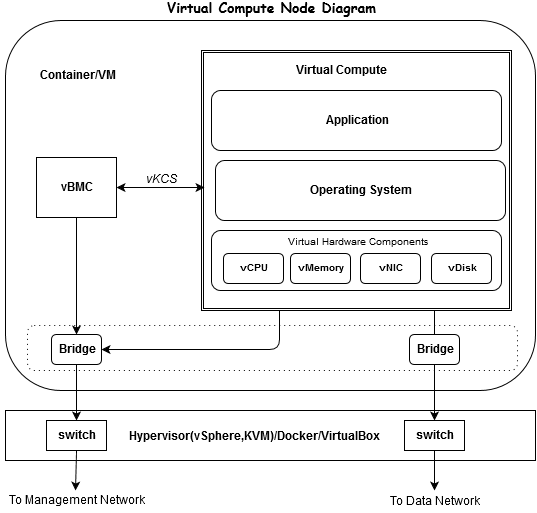

The diagram above was exported from draw.io. Its source (the exported page's mxGraphModel, read from the mxfile embedded in the PNG):
<mxGraphModel dx="1194" dy="716" grid="1" gridSize="10" guides="1" tooltips="1" connect="1" arrows="1" fold="1" page="1" pageScale="1" pageWidth="826" pageHeight="1169" background="#ffffff" math="0">
  <root>
    <mxCell id="0" />
    <mxCell id="1" parent="0" />
    <mxCell id="2" value="Virtual Compute Node Diagram&lt;br&gt;" style="rounded=1;whiteSpace=wrap;html=1;labelPosition=center;verticalLabelPosition=top;align=center;verticalAlign=bottom;fontStyle=1;fontFamily=Comic Sans MS;fontSize=14;" vertex="1" parent="1">
      <mxGeometry x="140" y="250" width="530" height="370" as="geometry" />
    </mxCell>
    <mxCell id="3" value="vBMC" style="whiteSpace=wrap;html=1;fontStyle=1" vertex="1" parent="1">
      <mxGeometry x="171" y="387" width="80" height="60" as="geometry" />
    </mxCell>
    <mxCell id="5" value="" style="shape=ext;double=1;whiteSpace=wrap;html=1;" vertex="1" parent="1">
      <mxGeometry x="336" y="280" width="310" height="260" as="geometry" />
    </mxCell>
    <mxCell id="6" value="" style="rounded=1;whiteSpace=wrap;html=1;gradientColor=none;" vertex="1" parent="1">
      <mxGeometry x="346" y="460" width="290" height="60" as="geometry" />
    </mxCell>
    <mxCell id="8" value="vCPU" style="rounded=1;whiteSpace=wrap;html=1;fontSize=10;fillColor=#ffffff;strokeColor=#000000;fontStyle=1" vertex="1" parent="1">
      <mxGeometry x="358" y="483" width="60" height="30" as="geometry" />
    </mxCell>
    <mxCell id="9" value="vMemory" style="rounded=1;whiteSpace=wrap;html=1;fontSize=10;fillColor=#ffffff;strokeColor=#000000;fontStyle=1" vertex="1" parent="1">
      <mxGeometry x="425" y="483" width="60" height="30" as="geometry" />
    </mxCell>
    <mxCell id="10" value="vNIC" style="rounded=1;whiteSpace=wrap;html=1;fontSize=10;fillColor=#ffffff;strokeColor=#000000;fontStyle=1" vertex="1" parent="1">
      <mxGeometry x="495" y="483" width="60" height="30" as="geometry" />
    </mxCell>
    <mxCell id="11" value="vDisk" style="rounded=1;whiteSpace=wrap;html=1;fontSize=10;fillColor=#ffffff;strokeColor=#000000;fontStyle=1" vertex="1" parent="1">
      <mxGeometry x="566" y="483" width="60" height="30" as="geometry" />
    </mxCell>
    <mxCell id="13" value="Operating System&lt;br&gt;" style="rounded=1;whiteSpace=wrap;html=1;gradientColor=none;fontStyle=1" vertex="1" parent="1">
      <mxGeometry x="350" y="390" width="290" height="60" as="geometry" />
    </mxCell>
    <mxCell id="14" value="Application" style="rounded=1;whiteSpace=wrap;html=1;gradientColor=none;fontStyle=1" vertex="1" parent="1">
      <mxGeometry x="346" y="320" width="290" height="60" as="geometry" />
    </mxCell>
    <mxCell id="15" value="" style="endArrow=classic;startArrow=classic;html=1;fontSize=10;entryX=0.01;entryY=0.527;entryPerimeter=0;" edge="1" parent="1" source="3" target="5">
      <mxGeometry width="50" height="50" relative="1" as="geometry">
        <mxPoint x="250" y="465" as="sourcePoint" />
        <mxPoint x="320.71067811865476" y="415" as="targetPoint" />
      </mxGeometry>
    </mxCell>
    <mxCell id="17" value="Container/VM" style="text;html=1;strokeColor=none;fillColor=none;align=center;verticalAlign=middle;whiteSpace=wrap;overflow=hidden;fontSize=12;fontStyle=1" vertex="1" parent="1">
      <mxGeometry x="169" y="280" width="85" height="50" as="geometry" />
    </mxCell>
    <mxCell id="18" value="Virtual Compute&lt;br&gt;" style="text;html=1;strokeColor=none;fillColor=none;align=center;verticalAlign=middle;whiteSpace=wrap;overflow=hidden;fontSize=12;fontStyle=1" vertex="1" parent="1">
      <mxGeometry x="425" y="290" width="100" height="20" as="geometry" />
    </mxCell>
    <mxCell id="19" value="vKCS" style="text;strokeColor=none;fillColor=none;align=center;verticalAlign=middle;whiteSpace=wrap;overflow=hidden;fontSize=12;fontStyle=2" vertex="1" parent="1">
      <mxGeometry x="275" y="399" width="40" height="20" as="geometry" />
    </mxCell>
    <mxCell id="26" value="" style="endArrow=classic;html=1;fontSize=12;entryX=0.5;entryY=0;" edge="1" parent="1" source="3" target="29">
      <mxGeometry width="50" height="50" relative="1" as="geometry">
        <mxPoint x="211" y="450" as="sourcePoint" />
        <mxPoint x="211" y="540" as="targetPoint" />
      </mxGeometry>
    </mxCell>
    <mxCell id="28" value="" style="endArrow=classic;html=1;fontSize=12;exitX=0.25;exitY=1;entryX=1;entryY=0.5;rounded=1;" edge="1" parent="1" source="5" target="29">
      <mxGeometry width="50" height="50" relative="1" as="geometry">
        <mxPoint x="440" y="590" as="sourcePoint" />
        <mxPoint x="290" y="580" as="targetPoint" />
        <Array as="points">
          <mxPoint x="414" y="579" />
        </Array>
      </mxGeometry>
    </mxCell>
    <mxCell id="29" value="Bridge" style="rounded=1;whiteSpace=wrap;html=1;gradientColor=none;fontSize=12;fontStyle=1" vertex="1" parent="1">
      <mxGeometry x="186" y="564" width="50" height="30" as="geometry" />
    </mxCell>
    <mxCell id="32" value="" style="whiteSpace=wrap;html=1;gradientColor=none;fontSize=12;fontStyle=1" vertex="1" parent="1">
      <mxGeometry x="140" y="640" width="530" height="50" as="geometry" />
    </mxCell>
    <mxCell id="33" value="switch" style="whiteSpace=wrap;html=1;gradientColor=none;fontSize=12;fontStyle=1" vertex="1" parent="1">
      <mxGeometry x="181" y="650" width="60" height="30" as="geometry" />
    </mxCell>
    <mxCell id="34" value="switch" style="whiteSpace=wrap;html=1;gradientColor=none;fontSize=12;fontStyle=1" vertex="1" parent="1">
      <mxGeometry x="539" y="650" width="60" height="30" as="geometry" />
    </mxCell>
    <mxCell id="38" value="" style="endArrow=classic;html=1;fontFamily=Verdana;fontSize=12;entryX=0.5;entryY=0;exitX=0.75;exitY=1;" edge="1" parent="1" source="5" target="34">
      <mxGeometry width="50" height="50" relative="1" as="geometry">
        <mxPoint x="570" y="590" as="sourcePoint" />
        <mxPoint x="620" y="540" as="targetPoint" />
        <Array as="points" />
      </mxGeometry>
    </mxCell>
    <mxCell id="41" value="Hypervisor(vSphere,KVM)/Docker/VirtualBox" style="text;html=1;fontSize=12;fontFamily=Helvetica;fontStyle=1" vertex="1" parent="1">
      <mxGeometry x="261" y="653" width="300" height="30" as="geometry" />
    </mxCell>
    <mxCell id="44" value="" style="endArrow=classic;html=1;fontFamily=Verdana;fontSize=12;exitX=0.5;exitY=1;entryX=0.5;entryY=0;" edge="1" parent="1" source="29" target="33">
      <mxGeometry width="50" height="50" relative="1" as="geometry">
        <mxPoint x="190" y="640" as="sourcePoint" />
        <mxPoint x="240" y="590" as="targetPoint" />
      </mxGeometry>
    </mxCell>
    <mxCell id="45" value="" style="rounded=1;whiteSpace=wrap;html=1;gradientColor=none;fontFamily=Helvetica;fontSize=12;labelBorderColor=#000000;labelBackgroundColor=#ffffff;fillColor=none;dashed=1;dashPattern=1 4;" vertex="1" parent="1">
      <mxGeometry x="162" y="555" width="490" height="45" as="geometry" />
    </mxCell>
    <mxCell id="46" value="Bridge" style="rounded=1;whiteSpace=wrap;html=1;gradientColor=none;fontSize=12;fontStyle=1" vertex="1" parent="1">
      <mxGeometry x="544" y="564" width="50" height="30" as="geometry" />
    </mxCell>
    <mxCell id="48" value="" style="endArrow=classic;html=1;fontFamily=Helvetica;fontSize=12;exitX=0.5;exitY=1;" edge="1" parent="1">
      <mxGeometry width="50" height="50" relative="1" as="geometry">
        <mxPoint x="211" y="680" as="sourcePoint" />
        <mxPoint x="210" y="720" as="targetPoint" />
      </mxGeometry>
    </mxCell>
    <mxCell id="49" value="" style="endArrow=classic;html=1;fontFamily=Helvetica;fontSize=12;exitX=0.5;exitY=1;" edge="1" parent="1" source="34">
      <mxGeometry width="50" height="50" relative="1" as="geometry">
        <mxPoint x="570" y="730" as="sourcePoint" />
        <mxPoint x="569" y="720" as="targetPoint" />
      </mxGeometry>
    </mxCell>
    <mxCell id="51" style="edgeStyle=orthogonalEdgeStyle;rounded=1;html=1;exitX=0.5;exitY=1;entryX=0.5;entryY=1;jettySize=auto;orthogonalLoop=1;fontFamily=Helvetica;fontSize=12;" edge="1" parent="1" source="11" target="11">
      <mxGeometry relative="1" as="geometry" />
    </mxCell>
    <mxCell id="52" value="Virtual Hardware Components&lt;br&gt;" style="text;html=1;strokeColor=none;fillColor=none;align=center;verticalAlign=middle;whiteSpace=wrap;overflow=hidden;dashed=1;dashPattern=1 4;fontFamily=Helvetica;fontSize=10;" vertex="1" parent="1">
      <mxGeometry x="357" y="462" width="270" height="20" as="geometry" />
    </mxCell>
    <mxCell id="53" value="To Management Network&lt;br&gt;" style="text;html=1;strokeColor=none;fillColor=none;align=center;verticalAlign=middle;whiteSpace=wrap;overflow=hidden;dashed=1;dashPattern=1 4;fontFamily=Helvetica;fontSize=12;" vertex="1" parent="1">
      <mxGeometry x="136" y="720" width="150" height="20" as="geometry" />
    </mxCell>
    <mxCell id="54" value="To Data Network&lt;br&gt;" style="text;html=1;strokeColor=none;fillColor=none;align=center;verticalAlign=middle;whiteSpace=wrap;overflow=hidden;dashed=1;dashPattern=1 4;fontFamily=Helvetica;fontSize=12;" vertex="1" parent="1">
      <mxGeometry x="494" y="721" width="150" height="20" as="geometry" />
    </mxCell>
  </root>
</mxGraphModel>